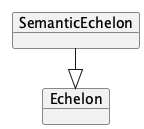

The diagram above was rendered by PlantUML. Its source (embedded in the PNG):
@startuml
!pragma layout elk
left to right direction

    object "SemanticEchelon" as SemanticEchelon {
    }
    object "Echelon" as Echelon
    SemanticEchelon --|> Echelon

@enduml